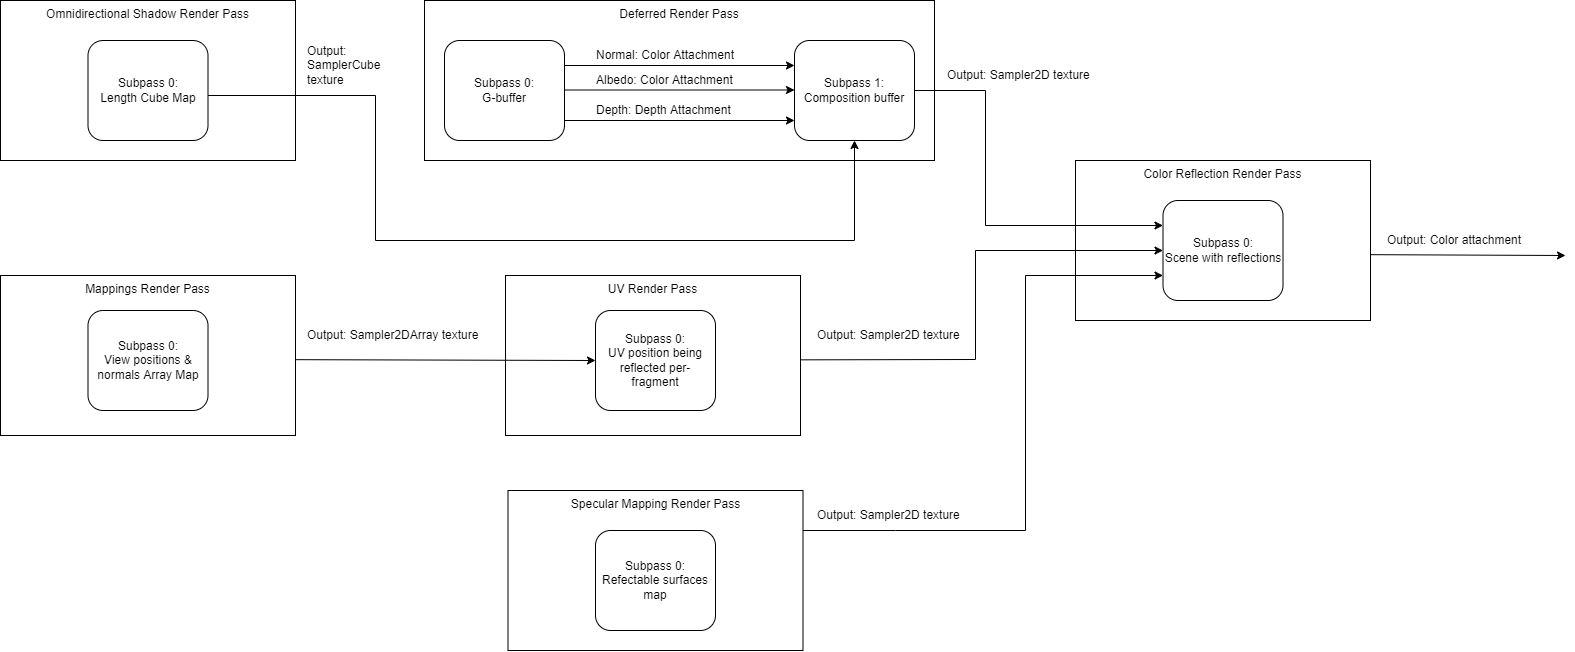

The diagram above was exported from draw.io. Its source (the exported page's mxGraphModel, read from the mxfile embedded in the PNG):
<mxGraphModel dx="1730" dy="815" grid="1" gridSize="10" guides="1" tooltips="1" connect="1" arrows="1" fold="1" page="1" pageScale="1" pageWidth="2339" pageHeight="3300" math="0" shadow="0">
  <root>
    <mxCell id="0" />
    <mxCell id="1" parent="0" />
    <mxCell id="w05n4Dl97AAfEmjJrbKO-33" value="Color Reflection Render Pass" style="rounded=0;whiteSpace=wrap;html=1;labelPosition=center;verticalLabelPosition=middle;align=center;verticalAlign=top;" vertex="1" parent="1">
      <mxGeometry x="1150" y="380" width="295" height="160" as="geometry" />
    </mxCell>
    <mxCell id="w05n4Dl97AAfEmjJrbKO-28" value="UV Render Pass" style="rounded=0;whiteSpace=wrap;html=1;labelPosition=center;verticalLabelPosition=middle;align=center;verticalAlign=top;" vertex="1" parent="1">
      <mxGeometry x="580" y="495" width="295" height="160" as="geometry" />
    </mxCell>
    <mxCell id="w05n4Dl97AAfEmjJrbKO-1" value="Deferred Render Pass&lt;br&gt;" style="rounded=0;whiteSpace=wrap;html=1;labelPosition=center;verticalLabelPosition=middle;align=center;verticalAlign=top;" vertex="1" parent="1">
      <mxGeometry x="499" y="220" width="510" height="160" as="geometry" />
    </mxCell>
    <mxCell id="w05n4Dl97AAfEmjJrbKO-10" style="edgeStyle=orthogonalEdgeStyle;rounded=0;orthogonalLoop=1;jettySize=auto;html=1;exitX=1;exitY=0.25;exitDx=0;exitDy=0;entryX=0;entryY=0.25;entryDx=0;entryDy=0;" edge="1" parent="1" source="w05n4Dl97AAfEmjJrbKO-2" target="w05n4Dl97AAfEmjJrbKO-3">
      <mxGeometry relative="1" as="geometry" />
    </mxCell>
    <mxCell id="w05n4Dl97AAfEmjJrbKO-2" value="Subpass 0:&lt;br&gt;G-buffer" style="rounded=1;whiteSpace=wrap;html=1;verticalAlign=middle;" vertex="1" parent="1">
      <mxGeometry x="519" y="260" width="120" height="100" as="geometry" />
    </mxCell>
    <mxCell id="w05n4Dl97AAfEmjJrbKO-3" value="Subpass 1:&lt;br&gt;Composition buffer" style="rounded=1;whiteSpace=wrap;html=1;verticalAlign=middle;" vertex="1" parent="1">
      <mxGeometry x="869" y="260" width="120" height="100" as="geometry" />
    </mxCell>
    <mxCell id="w05n4Dl97AAfEmjJrbKO-4" value="" style="endArrow=classic;html=1;rounded=0;exitX=1;exitY=0.5;exitDx=0;exitDy=0;entryX=0;entryY=0.25;entryDx=0;entryDy=0;" edge="1" parent="1" source="w05n4Dl97AAfEmjJrbKO-3" target="w05n4Dl97AAfEmjJrbKO-34">
      <mxGeometry width="50" height="50" relative="1" as="geometry">
        <mxPoint x="965" y="280" as="sourcePoint" />
        <mxPoint x="1140" y="440" as="targetPoint" />
        <Array as="points">
          <mxPoint x="1060" y="310" />
          <mxPoint x="1060" y="445" />
        </Array>
      </mxGeometry>
    </mxCell>
    <mxCell id="w05n4Dl97AAfEmjJrbKO-5" value="Output: Sampler2D texture" style="text;html=1;strokeColor=none;fillColor=none;align=left;verticalAlign=middle;whiteSpace=wrap;rounded=0;" vertex="1" parent="1">
      <mxGeometry x="1020" y="280" width="148" height="30" as="geometry" />
    </mxCell>
    <mxCell id="w05n4Dl97AAfEmjJrbKO-7" value="" style="endArrow=classic;html=1;rounded=0;entryX=0;entryY=0.25;entryDx=0;entryDy=0;exitX=1;exitY=0.25;exitDx=0;exitDy=0;" edge="1" parent="1">
      <mxGeometry width="50" height="50" relative="1" as="geometry">
        <mxPoint x="639" y="309.5" as="sourcePoint" />
        <mxPoint x="869" y="309.5" as="targetPoint" />
      </mxGeometry>
    </mxCell>
    <mxCell id="w05n4Dl97AAfEmjJrbKO-8" value="" style="endArrow=classic;html=1;rounded=0;entryX=0;entryY=0.25;entryDx=0;entryDy=0;exitX=1;exitY=0.25;exitDx=0;exitDy=0;" edge="1" parent="1">
      <mxGeometry width="50" height="50" relative="1" as="geometry">
        <mxPoint x="639" y="340" as="sourcePoint" />
        <mxPoint x="869" y="340" as="targetPoint" />
      </mxGeometry>
    </mxCell>
    <mxCell id="w05n4Dl97AAfEmjJrbKO-11" value="Normal: Color Attachment" style="text;html=1;strokeColor=none;fillColor=none;align=left;verticalAlign=middle;whiteSpace=wrap;rounded=0;" vertex="1" parent="1">
      <mxGeometry x="669" y="260" width="150" height="30" as="geometry" />
    </mxCell>
    <mxCell id="w05n4Dl97AAfEmjJrbKO-12" value="Albedo: Color Attachment" style="text;html=1;strokeColor=none;fillColor=none;align=left;verticalAlign=middle;whiteSpace=wrap;rounded=0;" vertex="1" parent="1">
      <mxGeometry x="669" y="285" width="150" height="30" as="geometry" />
    </mxCell>
    <mxCell id="w05n4Dl97AAfEmjJrbKO-14" value="Depth: Depth Attachment" style="text;html=1;strokeColor=none;fillColor=none;align=left;verticalAlign=middle;whiteSpace=wrap;rounded=0;" vertex="1" parent="1">
      <mxGeometry x="669" y="315" width="150" height="30" as="geometry" />
    </mxCell>
    <mxCell id="w05n4Dl97AAfEmjJrbKO-15" value="Omnidirectional Shadow Render Pass" style="rounded=0;whiteSpace=wrap;html=1;labelPosition=center;verticalLabelPosition=middle;align=center;verticalAlign=top;" vertex="1" parent="1">
      <mxGeometry x="75" y="220" width="295" height="160" as="geometry" />
    </mxCell>
    <mxCell id="w05n4Dl97AAfEmjJrbKO-16" value="Subpass 0:&lt;br&gt;Length Cube Map" style="rounded=1;whiteSpace=wrap;html=1;verticalAlign=middle;" vertex="1" parent="1">
      <mxGeometry x="162.5" y="260" width="120" height="100" as="geometry" />
    </mxCell>
    <mxCell id="w05n4Dl97AAfEmjJrbKO-17" value="Output: &lt;br&gt;SamplerCube texture" style="text;html=1;strokeColor=none;fillColor=none;align=left;verticalAlign=middle;whiteSpace=wrap;rounded=0;" vertex="1" parent="1">
      <mxGeometry x="380" y="270" width="110" height="30" as="geometry" />
    </mxCell>
    <mxCell id="w05n4Dl97AAfEmjJrbKO-18" value="" style="endArrow=classic;html=1;rounded=0;entryX=0.5;entryY=1;entryDx=0;entryDy=0;" edge="1" parent="1" target="w05n4Dl97AAfEmjJrbKO-3">
      <mxGeometry width="50" height="50" relative="1" as="geometry">
        <mxPoint x="282.5" y="315" as="sourcePoint" />
        <mxPoint x="740" y="460" as="targetPoint" />
        <Array as="points">
          <mxPoint x="450" y="315" />
          <mxPoint x="450" y="460" />
          <mxPoint x="929" y="460" />
        </Array>
      </mxGeometry>
    </mxCell>
    <mxCell id="w05n4Dl97AAfEmjJrbKO-20" value="Mappings Render Pass" style="rounded=0;whiteSpace=wrap;html=1;labelPosition=center;verticalLabelPosition=middle;align=center;verticalAlign=top;" vertex="1" parent="1">
      <mxGeometry x="75" y="495" width="295" height="160" as="geometry" />
    </mxCell>
    <mxCell id="w05n4Dl97AAfEmjJrbKO-21" value="Subpass 0:&lt;br&gt;View positions &amp;amp; normals Array Map" style="rounded=1;whiteSpace=wrap;html=1;verticalAlign=middle;" vertex="1" parent="1">
      <mxGeometry x="162.5" y="530" width="120" height="100" as="geometry" />
    </mxCell>
    <mxCell id="w05n4Dl97AAfEmjJrbKO-23" value="Output: Sampler2DArray texture" style="text;html=1;strokeColor=none;fillColor=none;align=left;verticalAlign=middle;whiteSpace=wrap;rounded=0;" vertex="1" parent="1">
      <mxGeometry x="380" y="540" width="180" height="30" as="geometry" />
    </mxCell>
    <mxCell id="w05n4Dl97AAfEmjJrbKO-24" value="" style="endArrow=classic;html=1;rounded=0;exitX=1;exitY=0.5;exitDx=0;exitDy=0;entryX=0;entryY=0.5;entryDx=0;entryDy=0;" edge="1" parent="1" target="w05n4Dl97AAfEmjJrbKO-31">
      <mxGeometry width="50" height="50" relative="1" as="geometry">
        <mxPoint x="370" y="579.1700000000001" as="sourcePoint" />
        <mxPoint x="580" y="579" as="targetPoint" />
      </mxGeometry>
    </mxCell>
    <mxCell id="w05n4Dl97AAfEmjJrbKO-29" value="" style="endArrow=classic;html=1;rounded=0;exitX=1;exitY=0.5;exitDx=0;exitDy=0;entryX=0;entryY=0.5;entryDx=0;entryDy=0;" edge="1" parent="1" target="w05n4Dl97AAfEmjJrbKO-34">
      <mxGeometry width="50" height="50" relative="1" as="geometry">
        <mxPoint x="875" y="579.34" as="sourcePoint" />
        <mxPoint x="1150" y="460" as="targetPoint" />
        <Array as="points">
          <mxPoint x="1050" y="579" />
          <mxPoint x="1050" y="470" />
        </Array>
      </mxGeometry>
    </mxCell>
    <mxCell id="w05n4Dl97AAfEmjJrbKO-30" value="Output: Sampler2D texture" style="text;html=1;strokeColor=none;fillColor=none;align=left;verticalAlign=middle;whiteSpace=wrap;rounded=0;" vertex="1" parent="1">
      <mxGeometry x="890" y="540" width="180" height="30" as="geometry" />
    </mxCell>
    <mxCell id="w05n4Dl97AAfEmjJrbKO-31" value="Subpass 0:&lt;br&gt;UV position being reflected per-fragment" style="rounded=1;whiteSpace=wrap;html=1;verticalAlign=middle;" vertex="1" parent="1">
      <mxGeometry x="670" y="530" width="120" height="100" as="geometry" />
    </mxCell>
    <mxCell id="w05n4Dl97AAfEmjJrbKO-32" value="Specular Mapping Render Pass" style="rounded=0;whiteSpace=wrap;html=1;labelPosition=center;verticalLabelPosition=middle;align=center;verticalAlign=top;" vertex="1" parent="1">
      <mxGeometry x="582.5" y="710" width="295" height="160" as="geometry" />
    </mxCell>
    <mxCell id="w05n4Dl97AAfEmjJrbKO-34" value="Subpass 0:&lt;br&gt;Scene with reflections" style="rounded=1;whiteSpace=wrap;html=1;verticalAlign=middle;" vertex="1" parent="1">
      <mxGeometry x="1237.5" y="420" width="120" height="100" as="geometry" />
    </mxCell>
    <mxCell id="w05n4Dl97AAfEmjJrbKO-35" value="Subpass 0:&lt;br&gt;Refectable surfaces map" style="rounded=1;whiteSpace=wrap;html=1;verticalAlign=middle;" vertex="1" parent="1">
      <mxGeometry x="670" y="750" width="120" height="100" as="geometry" />
    </mxCell>
    <mxCell id="w05n4Dl97AAfEmjJrbKO-36" value="" style="endArrow=classic;html=1;rounded=0;exitX=1;exitY=0.25;exitDx=0;exitDy=0;entryX=0;entryY=0.75;entryDx=0;entryDy=0;" edge="1" parent="1" source="w05n4Dl97AAfEmjJrbKO-32" target="w05n4Dl97AAfEmjJrbKO-34">
      <mxGeometry width="50" height="50" relative="1" as="geometry">
        <mxPoint x="877.5" y="789.1700000000001" as="sourcePoint" />
        <mxPoint x="1177.5" y="790" as="targetPoint" />
        <Array as="points">
          <mxPoint x="970" y="750" />
          <mxPoint x="1100" y="750" />
          <mxPoint x="1100" y="495" />
        </Array>
      </mxGeometry>
    </mxCell>
    <mxCell id="w05n4Dl97AAfEmjJrbKO-40" value="Output: Color attachment" style="text;html=1;strokeColor=none;fillColor=none;align=left;verticalAlign=middle;whiteSpace=wrap;rounded=0;" vertex="1" parent="1">
      <mxGeometry x="1460" y="445" width="148" height="30" as="geometry" />
    </mxCell>
    <mxCell id="w05n4Dl97AAfEmjJrbKO-41" value="" style="endArrow=classic;html=1;rounded=0;exitX=1;exitY=0.5;exitDx=0;exitDy=0;" edge="1" parent="1">
      <mxGeometry width="50" height="50" relative="1" as="geometry">
        <mxPoint x="1445" y="474.17000000000013" as="sourcePoint" />
        <mxPoint x="1640" y="475" as="targetPoint" />
      </mxGeometry>
    </mxCell>
    <mxCell id="w05n4Dl97AAfEmjJrbKO-42" value="Output: Sampler2D texture" style="text;html=1;strokeColor=none;fillColor=none;align=left;verticalAlign=middle;whiteSpace=wrap;rounded=0;" vertex="1" parent="1">
      <mxGeometry x="890" y="720" width="180" height="30" as="geometry" />
    </mxCell>
  </root>
</mxGraphModel>